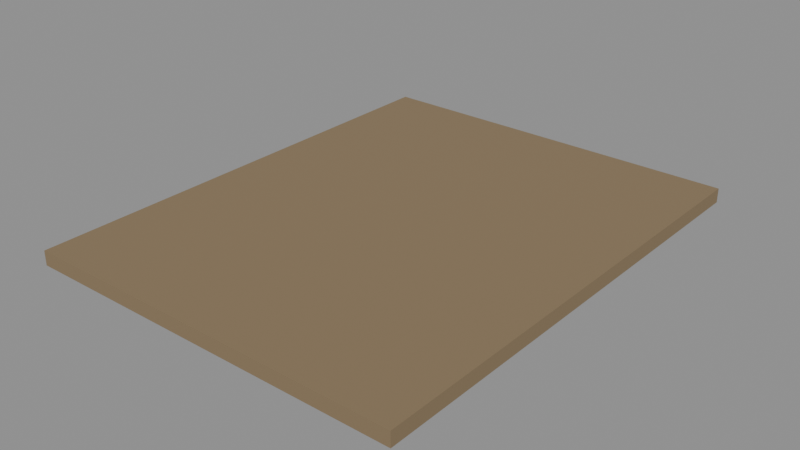 # Source: e1905_after.blend  (saved by Blender 5.2.44; exported with 4.5.12 LTS)
import bpy
from mathutils import Matrix  # noqa: F401  (used for matrix-valued properties, if any)

bpy.ops.wm.read_factory_settings(use_empty=True)
scene = bpy.context.scene
scene.name = 'Scene'

# ---- materials (node trees are filled in below, after node groups)
mat_terreno = bpy.data.materials.new('Terreno')

# ---- material node trees
mat_terreno.use_nodes = True; mat_terreno.node_tree.nodes.clear()
_N = mat_terreno.node_tree.nodes; _L = mat_terreno.node_tree.links
n0 = _N.new('ShaderNodeBsdfPrincipled'); n0.name = 'Principled BSDF'; n0.location = (-200, 100)
n0.inputs[0].default_value = (0.25, 0.18, 0.1, 1.0)
n0.inputs[2].default_value = 0.9
n0.inputs[3].default_value = 1.45
n0.inputs[10].default_value = 0.005
n1 = _N.new('ShaderNodeOutputMaterial'); n1.name = 'Material Output'; n1.location = (200, 100)
_L.new(n0.outputs[0], n1.inputs[0])
n1.is_active_output = True

# ---- meshes
me_jardin_base_cuerpo_mesh = bpy.data.meshes.new('Jardin_Base_Cuerpo_mesh')
me_jardin_base_cuerpo_mesh.from_pydata([(0.0, 0.0, 0.0), (8.0, 0.0, 0.0), (8.0, 10.0, 0.0), (0.0, 10.0, 0.0), (0.0, 0.0, 0.3), (8.0, 0.0, 0.3), (8.0, 10.0, 0.3), (0.0, 10.0, 0.3)], [], [(0, 1, 2, 3), (4, 5, 6, 7), (0, 1, 5, 4), (1, 2, 6, 5), (2, 3, 7, 6), (3, 0, 4, 7)])
me_jardin_base_cuerpo_mesh.materials.append(mat_terreno)
me_jardin_base_cuerpo_mesh.update()

# ---- objects
ob_jardin_base = bpy.data.objects.new('Jardin_Base', None)
ob_jardin_base_cuerpo = bpy.data.objects.new('Jardin_Base_Cuerpo', me_jardin_base_cuerpo_mesh)

# ---- transforms, parenting, visibility, modifiers, constraints
ob_jardin_base.location = (0.0, 0.0, -0.3)
ob_jardin_base.empty_display_type = 'ARROWS'
ob_jardin_base_cuerpo.parent = ob_jardin_base
ob_jardin_base_cuerpo.location = (0.0, 0.0, 0.0)

# ---- collection membership
scene.collection.objects.link(ob_jardin_base)
scene.collection.objects.link(ob_jardin_base_cuerpo)

# ---- scene / render settings (as saved in the file)
scene.frame_start = 1; scene.frame_end = 250; scene.frame_set(1)
scene.render.engine = 'BLENDER_EEVEE_NEXT'
scene.render.bake_bias = 0.0
scene.render.bake_samples = 0
scene.render.compositor_device = 'GPU'
scene.eevee.use_volume_custom_range = False
scene.eevee.fast_gi_thickness_near = 0.1
scene.eevee.fast_gi_thickness_far = 0.0
scene.eevee.ray_tracing_options.screen_trace_thickness = 0.1
bpy.context.view_layer.update()

# ---- added for rendering (the .blend has no active camera and no usable light): camera, sun + grey world if the file has none
cam_auto = bpy.data.cameras.new('AutoCamera')
cam_auto.lens = 50.0
cam_auto.sensor_width = 36.0
cam_auto.clip_end = 1000.0
ob_auto_camera = bpy.data.objects.new('AutoCamera', cam_auto)
scene.collection.objects.link(ob_auto_camera)
ob_auto_camera.location = (15.8519, -9.22229, 9.33153)
ob_auto_camera.rotation_euler = (1.09748, -7.21219e-08, 0.694738)
scene.camera = ob_auto_camera
light_auto_sun = bpy.data.lights.new('AutoSun', 'SUN')
light_auto_sun.energy = 3.0
light_auto_sun.angle = 0.0523599
ob_auto_sun = bpy.data.objects.new('AutoSun', light_auto_sun)
scene.collection.objects.link(ob_auto_sun)
ob_auto_sun.rotation_euler = (0.872665, 0.174533, 0.523599)
if scene.world is None:
    world_auto = bpy.data.worlds.new('AutoWorld')
    world_auto.color = (0.3, 0.3, 0.3)
    scene.world = world_auto
bpy.context.view_layer.update()
